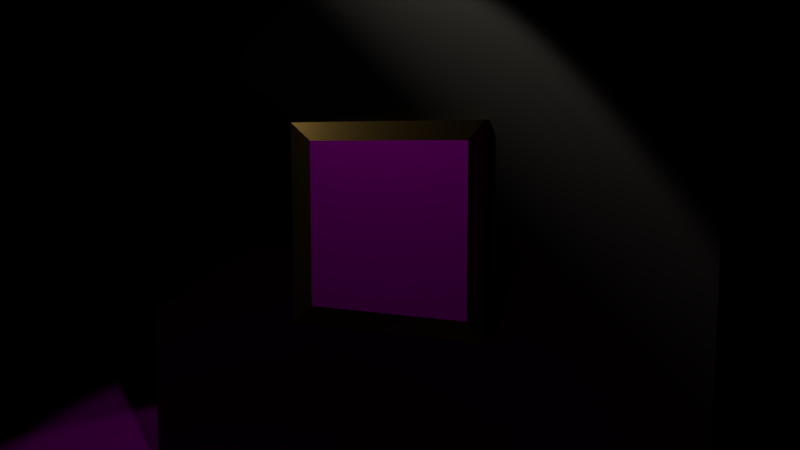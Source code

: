 # Source: canvas_texture.blend  (saved by Blender 4.2.67; exported with 4.5.12 LTS)
import bpy
from mathutils import Matrix  # noqa: F401  (used for matrix-valued properties, if any)

bpy.ops.wm.read_factory_settings(use_empty=True)
scene = bpy.context.scene
scene.name = 'Scene'

# ---- collections
col_collection_1 = bpy.data.collections.new('Collection 1'); scene.collection.children.link(col_collection_1)
col_room = bpy.data.collections.new('room'); scene.collection.children.link(col_room)

# ---- images (referenced by path relative to the original .blend; pixels are not part of the script)
import os
ASSET_DIR = os.environ.get("B2B_ASSET_DIR", "")  # directory of the original .blend (textures are referenced by path, not embedded)
HERE = os.path.dirname(os.path.abspath(__file__))  # packed textures are extracted next to this script under _unpacked/

def load_image(name, relpath, width, height, colorspace="sRGB"):
    """Load a texture the original file referenced (path relative to the .blend, or extracted next to this script)."""
    p = next((c for c in (os.path.join(HERE, relpath), os.path.join(ASSET_DIR, relpath)) if relpath and os.path.exists(c)), "")
    if p:
        img = bpy.data.images.load(p, check_existing=True)
        img.name = name
    else:  # same state as the original file: an image datablock whose file is absent (Cycles renders it pink)
        img = bpy.data.images.new(name, width, height)
        img.source = "FILE"
        img.filepath = "//" + (relpath or name)
    img.colorspace_settings.name = colorspace
    return img
img_ao_png = load_image('ao.png', 'ao.png', 1024, 1024, 'Non-Color')
img_cornice_png = load_image('cornice.png', 'cornice.png', 1024, 1024, 'Non-Color')
img_uv_grid_jpg = load_image('uv_grid.jpg', 'uv_grid.jpg', 1024, 1024, 'sRGB')
img_noise_png = load_image('noise.png', 'noise.png', 1024, 1024, 'Non-Color')
img_floor_basecolor_3_jpg = load_image('floor_basecolor_3.jpg', 'floor_basecolor_3.jpg', 1024, 1024, 'sRGB')
img_floor_normal_png = load_image('floor_normal.png', 'floor_normal.png', 1024, 1024, 'Non-Color')
img_environment_hdr = load_image('environment.hdr', 'environment.hdr', 1024, 1024, 'Linear Rec.709')

# ---- materials (node trees are filled in below, after node groups)
mat_frame_1 = bpy.data.materials.new('frame_1')
mat_frame_1.use_transparent_shadow = False
mat_canvas = bpy.data.materials.new('canvas')
mat_canvas.use_transparent_shadow = False
mat_walls = bpy.data.materials.new('walls')
mat_walls.use_transparent_shadow = False
mat_frame_3 = bpy.data.materials.new('frame_3')
mat_frame_3.use_transparent_shadow = False
mat_frame_2 = bpy.data.materials.new('frame_2')
mat_frame_2.use_transparent_shadow = False
mat_floor = bpy.data.materials.new('floor')
mat_floor.use_transparent_shadow = False

# ---- material node trees
mat_frame_1.use_nodes = True; mat_frame_1.node_tree.nodes.clear()
_N = mat_frame_1.node_tree.nodes; _L = mat_frame_1.node_tree.links
n0 = _N.new('ShaderNodeUVMap'); n0.name = 'UV Map'; n0.location = (-1284, -265)
n0.uv_map = 'UVMap'
n1 = _N.new('ShaderNodeNormalMap'); n1.name = 'Normal Map'; n1.location = (-405, -151)
n2 = _N.new('ShaderNodeMix'); n2.name = 'Mix'; n2.location = (-162, 445)
n2.data_type = 'RGBA'
n2.inputs[6].default_value = (0.005825, 0.002079, 0.000322, 1.0)
n2.inputs[7].default_value = (0.7041, 0.4339, 0.1138, 1.0)
n3 = _N.new('ShaderNodeMix'); n3.name = 'Mix.001'; n3.location = (-167, 220)
n3.data_type = 'RGBA'
n3.inputs[6].default_value = (0.0, 0.0, 0.0, 1.0)
n3.inputs[7].default_value = (1.0, 1.0, 1.0, 1.0)
n4 = _N.new('ShaderNodeSeparateColor'); n4.name = 'Separate RGB'; n4.location = (-419, 231)
n5 = _N.new('ShaderNodeMix'); n5.name = 'Mix.002'; n5.location = (-183, 26)
n5.data_type = 'RGBA'
n5.inputs[6].default_value = (0.7728, 0.7728, 0.7728, 1.0)
n5.inputs[7].default_value = (0.3801, 0.3801, 0.3801, 1.0)
n6 = _N.new('ShaderNodeUVMap'); n6.name = 'UV Map.001'; n6.location = (-776, 488)
n6.uv_map = 'ao'
n7 = _N.new('ShaderNodeEmission'); n7.name = 'Emission'; n7.location = (95, 706)
n7.inputs[0].default_value = (0.0, 0.0, 0.0, 1.0)
n8 = _N.new('ShaderNodeTexImage'); n8.name = 'Image Texture.001'; n8.location = (-476, 575)
n8.image = img_ao_png
n9 = _N.new('ShaderNodeOutputMaterial'); n9.name = 'Material Output'; n9.location = (794, 323)
n10 = _N.new('ShaderNodeBsdfPrincipled'); n10.name = 'Principled BSDF'; n10.location = (44, 300)
n10.distribution = 'GGX'
n10.subsurface_method = 'RANDOM_WALK_SKIN'
n10.inputs[3].default_value = 1.45
n10.inputs[27].default_value = (0.0, 0.0, 0.0, 1.0)
n10.inputs[28].default_value = 1.0
n11 = _N.new('ShaderNodeMixShader'); n11.name = 'Mix Shader'; n11.location = (419, 588)
n12 = _N.new('ShaderNodeTexImage'); n12.name = 'Image Texture'; n12.location = (-946, -136)
n12.image = img_cornice_png
_L.new(n12.outputs[0], n1.inputs[1])
_L.new(n0.outputs[0], n12.inputs[0])
_L.new(n12.outputs[0], n4.inputs[0])
_L.new(n2.outputs[2], n10.inputs[0])
_L.new(n1.outputs[0], n10.inputs[5])
_L.new(n4.outputs[2], n2.inputs[0])
_L.new(n4.outputs[2], n3.inputs[0])
_L.new(n3.outputs[2], n10.inputs[1])
_L.new(n4.outputs[2], n5.inputs[0])
_L.new(n5.outputs[2], n10.inputs[2])
_L.new(n7.outputs[0], n11.inputs[1])
_L.new(n8.outputs[0], n11.inputs[0])
_L.new(n6.outputs[0], n8.inputs[0])
_L.new(n10.outputs[0], n11.inputs[2])
_L.new(n11.outputs[0], n9.inputs[0])
n9.is_active_output = True
mat_canvas.use_nodes = True; mat_canvas.node_tree.nodes.clear()
_N = mat_canvas.node_tree.nodes; _L = mat_canvas.node_tree.links
n0 = _N.new('ShaderNodeFresnel'); n0.name = 'Fresnel'; n0.location = (-342, 133)
n0.inputs[0].default_value = 1.45
n1 = _N.new('ShaderNodeEmission'); n1.name = 'Emission'; n1.location = (162, 851)
n1.inputs[0].default_value = (0.0, 0.0, 0.0, 1.0)
n2 = _N.new('ShaderNodeOutputMaterial'); n2.name = 'Material Output'; n2.location = (793, 572)
n3 = _N.new('ShaderNodeMixShader'); n3.name = 'Mix Shader'; n3.location = (486, 733)
n4 = _N.new('ShaderNodeBsdfPrincipled'); n4.name = 'Principled BSDF'; n4.location = (47, 476)
n4.distribution = 'GGX'
n4.subsurface_method = 'RANDOM_WALK_SKIN'
n4.inputs[2].default_value = 0.3818
n4.inputs[3].default_value = 1.45
n4.inputs[27].default_value = (0.0, 0.0, 0.0, 1.0)
n4.inputs[28].default_value = 1.0
n5 = _N.new('ShaderNodeUVMap'); n5.name = 'UV Map.001'; n5.location = (-709, 633)
n5.uv_map = 'ao'
n6 = _N.new('ShaderNodeUVMap'); n6.name = 'UV Map.002'; n6.location = (-716, 331)
n6.uv_map = 'UVMap'
n7 = _N.new('ShaderNodeTexImage'); n7.name = 'Image Texture'; n7.location = (-406, 449)
n7.image = img_uv_grid_jpg
n8 = _N.new('ShaderNodeTexImage'); n8.name = 'Image Texture.001'; n8.location = (-409, 721)
n8.image = img_ao_png
_L.new(n7.outputs[0], n4.inputs[0])
_L.new(n0.outputs[0], n4.inputs[13])
_L.new(n1.outputs[0], n3.inputs[1])
_L.new(n8.outputs[0], n3.inputs[0])
_L.new(n5.outputs[0], n8.inputs[0])
_L.new(n4.outputs[0], n3.inputs[2])
_L.new(n3.outputs[0], n2.inputs[0])
_L.new(n6.outputs[0], n7.inputs[0])
n2.is_active_output = True
mat_walls.use_nodes = True; mat_walls.node_tree.nodes.clear()
_N = mat_walls.node_tree.nodes; _L = mat_walls.node_tree.links
n0 = _N.new('ShaderNodeBsdfPrincipled'); n0.name = 'Principled BSDF'; n0.location = (117, 300)
n0.distribution = 'GGX'
n0.subsurface_method = 'RANDOM_WALK_SKIN'
n0.inputs[0].default_value = (0.6429, 0.5851, 0.4804, 1.0)
n0.inputs[2].default_value = 0.6864
n0.inputs[3].default_value = 1.45
n0.inputs[27].default_value = (0.0, 0.0, 0.0, 1.0)
n0.inputs[28].default_value = 1.0
n1 = _N.new('ShaderNodeTexImage'); n1.name = 'Image Texture'; n1.location = (-448, -68)
n1.image = img_noise_png
n2 = _N.new('ShaderNodeNormalMap'); n2.name = 'Normal Map'; n2.location = (-113, -138)
n3 = _N.new('ShaderNodeUVMap'); n3.name = 'UV Map'; n3.location = (-927, -214)
n4 = _N.new('ShaderNodeMapping'); n4.name = 'Mapping'; n4.location = (-668, -104)
n4.inputs[3].default_value = (20.0, 20.0, 20.0)
n5 = _N.new('ShaderNodeOutputMaterial'); n5.name = 'Material Output'; n5.location = (783, 387)
n6 = _N.new('ShaderNodeUVMap'); n6.name = 'UV Map.001'; n6.location = (-732, 335)
n6.uv_map = 'ao'
n7 = _N.new('ShaderNodeTexImage'); n7.name = 'Image Texture.001'; n7.location = (-431, 423)
n7.image = img_ao_png
n8 = _N.new('ShaderNodeEmission'); n8.name = 'Emission'; n8.location = (139, 553)
n8.inputs[0].default_value = (0.0, 0.0, 0.0, 1.0)
n9 = _N.new('ShaderNodeMixShader'); n9.name = 'Mix Shader'; n9.location = (463, 435)
_L.new(n9.outputs[0], n5.inputs[0])
_L.new(n2.outputs[0], n0.inputs[5])
_L.new(n1.outputs[0], n2.inputs[1])
_L.new(n4.outputs[0], n1.inputs[0])
_L.new(n3.outputs[0], n4.inputs[0])
_L.new(n8.outputs[0], n9.inputs[1])
_L.new(n7.outputs[0], n9.inputs[0])
_L.new(n6.outputs[0], n7.inputs[0])
_L.new(n0.outputs[0], n9.inputs[2])
n5.is_active_output = True
mat_frame_3.use_nodes = True; mat_frame_3.node_tree.nodes.clear()
_N = mat_frame_3.node_tree.nodes; _L = mat_frame_3.node_tree.links
n0 = _N.new('ShaderNodeUVMap'); n0.name = 'UV Map'; n0.location = (-1284, -265)
n0.uv_map = 'UVMap'
n1 = _N.new('ShaderNodeTexImage'); n1.name = 'Image Texture'; n1.location = (-946, -136)
n1.image = img_cornice_png
n2 = _N.new('ShaderNodeNormalMap'); n2.name = 'Normal Map'; n2.location = (-405, -151)
n3 = _N.new('ShaderNodeMix'); n3.name = 'Mix'; n3.location = (-162, 445)
n3.data_type = 'RGBA'
n3.inputs[6].default_value = (0.1583, 0.002596, 0.0, 1.0)
n3.inputs[7].default_value = (0.08582, 0.04558, 0.009452, 1.0)
n4 = _N.new('ShaderNodeSeparateColor'); n4.name = 'Separate RGB'; n4.location = (-419, 231)
n5 = _N.new('ShaderNodeMix'); n5.name = 'Mix.002'; n5.location = (-183, 26)
n5.data_type = 'RGBA'
n5.inputs[6].default_value = (0.7728, 0.7728, 0.7728, 1.0)
n5.inputs[7].default_value = (0.3044, 0.3044, 0.3044, 1.0)
n6 = _N.new('ShaderNodeUVMap'); n6.name = 'UV Map.001'; n6.location = (-789, 504)
n6.uv_map = 'ao'
n7 = _N.new('ShaderNodeEmission'); n7.name = 'Emission'; n7.location = (82, 722)
n7.inputs[0].default_value = (0.0, 0.0, 0.0, 1.0)
n8 = _N.new('ShaderNodeTexImage'); n8.name = 'Image Texture.001'; n8.location = (-489, 592)
n8.image = img_ao_png
n9 = _N.new('ShaderNodeMix'); n9.name = 'Mix.001'; n9.location = (-167, 220)
n9.data_type = 'RGBA'
n9.inputs[6].default_value = (0.0, 0.0, 0.0, 1.0)
n9.inputs[7].default_value = (0.3396, 0.3396, 0.3396, 1.0)
n10 = _N.new('ShaderNodeBsdfPrincipled'); n10.name = 'Principled BSDF'; n10.location = (44, 300)
n10.distribution = 'GGX'
n10.subsurface_method = 'RANDOM_WALK_SKIN'
n10.inputs[3].default_value = 1.45
n10.inputs[27].default_value = (0.0, 0.0, 0.0, 1.0)
n10.inputs[28].default_value = 1.0
n11 = _N.new('ShaderNodeOutputMaterial'); n11.name = 'Material Output'; n11.location = (703, 456)
n12 = _N.new('ShaderNodeMixShader'); n12.name = 'Mix Shader'; n12.location = (406, 604)
_L.new(n1.outputs[0], n2.inputs[1])
_L.new(n0.outputs[0], n1.inputs[0])
_L.new(n1.outputs[0], n4.inputs[0])
_L.new(n3.outputs[2], n10.inputs[0])
_L.new(n2.outputs[0], n10.inputs[5])
_L.new(n4.outputs[2], n3.inputs[0])
_L.new(n4.outputs[2], n9.inputs[0])
_L.new(n9.outputs[2], n10.inputs[1])
_L.new(n4.outputs[2], n5.inputs[0])
_L.new(n5.outputs[2], n10.inputs[2])
_L.new(n7.outputs[0], n12.inputs[1])
_L.new(n8.outputs[0], n12.inputs[0])
_L.new(n6.outputs[0], n8.inputs[0])
_L.new(n10.outputs[0], n12.inputs[2])
_L.new(n12.outputs[0], n11.inputs[0])
n11.is_active_output = True
mat_frame_2.use_nodes = True; mat_frame_2.node_tree.nodes.clear()
_N = mat_frame_2.node_tree.nodes; _L = mat_frame_2.node_tree.links
n0 = _N.new('ShaderNodeUVMap'); n0.name = 'UV Map'; n0.location = (-1284, -265)
n0.uv_map = 'UVMap'
n1 = _N.new('ShaderNodeTexImage'); n1.name = 'Image Texture'; n1.location = (-946, -136)
n1.image = img_cornice_png
n2 = _N.new('ShaderNodeNormalMap'); n2.name = 'Normal Map'; n2.location = (-405, -151)
n3 = _N.new('ShaderNodeMix'); n3.name = 'Mix'; n3.location = (-162, 445)
n3.data_type = 'RGBA'
n3.inputs[6].default_value = (0.03192, 0.05967, 0.01854, 1.0)
n3.inputs[7].default_value = (0.7024, 0.7041, 0.3724, 1.0)
n4 = _N.new('ShaderNodeMix'); n4.name = 'Mix.001'; n4.location = (-167, 220)
n4.data_type = 'RGBA'
n4.inputs[6].default_value = (0.0, 0.0, 0.0, 1.0)
n4.inputs[7].default_value = (1.0, 1.0, 1.0, 1.0)
n5 = _N.new('ShaderNodeSeparateColor'); n5.name = 'Separate RGB'; n5.location = (-419, 231)
n6 = _N.new('ShaderNodeMix'); n6.name = 'Mix.002'; n6.location = (-183, 26)
n6.data_type = 'RGBA'
n6.inputs[6].default_value = (0.7728, 0.7728, 0.7728, 1.0)
n6.inputs[7].default_value = (0.4005, 0.4005, 0.4005, 1.0)
n7 = _N.new('ShaderNodeUVMap'); n7.name = 'UV Map.001'; n7.location = (-757, 467)
n7.uv_map = 'ao'
n8 = _N.new('ShaderNodeTexImage'); n8.name = 'Image Texture.001'; n8.location = (-456, 554)
n8.image = img_ao_png
n9 = _N.new('ShaderNodeEmission'); n9.name = 'Emission'; n9.location = (-62, 691)
n9.inputs[0].default_value = (0.0, 0.0, 0.0, 1.0)
n10 = _N.new('ShaderNodeBsdfPrincipled'); n10.name = 'Principled BSDF'; n10.location = (44, 300)
n10.distribution = 'GGX'
n10.subsurface_method = 'RANDOM_WALK_SKIN'
n10.inputs[3].default_value = 1.45
n10.inputs[27].default_value = (0.0, 0.0, 0.0, 1.0)
n10.inputs[28].default_value = 1.0
n11 = _N.new('ShaderNodeOutputMaterial'); n11.name = 'Material Output'; n11.location = (663, 398)
n12 = _N.new('ShaderNodeMixShader'); n12.name = 'Mix Shader'; n12.location = (373, 555)
_L.new(n1.outputs[0], n2.inputs[1])
_L.new(n0.outputs[0], n1.inputs[0])
_L.new(n1.outputs[0], n5.inputs[0])
_L.new(n3.outputs[2], n10.inputs[0])
_L.new(n2.outputs[0], n10.inputs[5])
_L.new(n5.outputs[2], n3.inputs[0])
_L.new(n5.outputs[2], n4.inputs[0])
_L.new(n4.outputs[2], n10.inputs[1])
_L.new(n5.outputs[2], n6.inputs[0])
_L.new(n6.outputs[2], n10.inputs[2])
_L.new(n9.outputs[0], n12.inputs[1])
_L.new(n8.outputs[0], n12.inputs[0])
_L.new(n7.outputs[0], n8.inputs[0])
_L.new(n10.outputs[0], n12.inputs[2])
_L.new(n12.outputs[0], n11.inputs[0])
n11.is_active_output = True
mat_floor.use_nodes = True; mat_floor.node_tree.nodes.clear()
_N = mat_floor.node_tree.nodes; _L = mat_floor.node_tree.links
n0 = _N.new('ShaderNodeBsdfPrincipled'); n0.name = 'Principled BSDF'; n0.location = (10, 300)
n0.distribution = 'GGX'
n0.subsurface_method = 'RANDOM_WALK_SKIN'
n0.inputs[2].default_value = 0.0
n0.inputs[3].default_value = 1.45
n0.inputs[27].default_value = (0.0, 0.0, 0.0, 1.0)
n0.inputs[28].default_value = 1.0
n1 = _N.new('NodeReroute'); n1.name = 'Reroute'; n1.location = (-846, -70)
n1.width = 16
n1.socket_idname = 'NodeSocketVector'
n2 = _N.new('ShaderNodeUVMap'); n2.name = 'UV Map'; n2.location = (-1395, -29)
n3 = _N.new('ShaderNodeMapping'); n3.name = 'Mapping'; n3.location = (-1127, 79)
n3.inputs[3].default_value = (5.0, 5.0, 5.0)
n4 = _N.new('ShaderNodeOutputMaterial'); n4.name = 'Material Output'; n4.location = (695, 312)
n5 = _N.new('ShaderNodeFresnel'); n5.name = 'Fresnel'; n5.location = (-388, 50)
n5.inputs[0].default_value = 1.45
n6 = _N.new('ShaderNodeNormalMap'); n6.name = 'Normal Map'; n6.location = (-256, -269)
n7 = _N.new('ShaderNodeUVMap'); n7.name = 'UV Map.001'; n7.location = (-1066, 566)
n7.uv_map = 'ao'
n8 = _N.new('ShaderNodeEmission'); n8.name = 'Emission'; n8.location = (-195, 784)
n8.inputs[0].default_value = (0.0, 0.0, 0.0, 1.0)
n9 = _N.new('ShaderNodeMixShader'); n9.name = 'Mix Shader'; n9.location = (370, 452)
n10 = _N.new('ShaderNodeTexImage'); n10.name = 'Image Texture.002'; n10.location = (-777, 681)
n10.image = img_ao_png
n11 = _N.new('ShaderNodeTexImage'); n11.name = 'Image Texture'; n11.location = (-563, 401)
n11.image = img_floor_basecolor_3_jpg
n12 = _N.new('ShaderNodeTexImage'); n12.name = 'Image Texture.001'; n12.location = (-622, -282)
n12.image = img_floor_normal_png
_L.new(n11.outputs[0], n0.inputs[0])
_L.new(n6.outputs[0], n0.inputs[5])
_L.new(n12.outputs[0], n6.inputs[1])
_L.new(n1.outputs[0], n11.inputs[0])
_L.new(n1.outputs[0], n12.inputs[0])
_L.new(n3.outputs[0], n1.inputs[0])
_L.new(n2.outputs[0], n3.inputs[0])
_L.new(n6.outputs[0], n5.inputs[1])
_L.new(n5.outputs[0], n0.inputs[13])
_L.new(n8.outputs[0], n9.inputs[1])
_L.new(n10.outputs[0], n9.inputs[0])
_L.new(n7.outputs[0], n10.inputs[0])
_L.new(n0.outputs[0], n9.inputs[2])
_L.new(n9.outputs[0], n4.inputs[0])
n4.is_active_output = True

# ---- world
world_world = bpy.data.worlds.new('World'); scene.world = world_world
world_world.use_nodes = True; world_world.node_tree.nodes.clear()
_N = world_world.node_tree.nodes; _L = world_world.node_tree.links
n0 = _N.new('ShaderNodeBackground'); n0.name = 'Background'; n0.location = (132, 300)
n1 = _N.new('ShaderNodeOutputWorld'); n1.name = 'World Output'; n1.location = (343, 299)
n2 = _N.new('ShaderNodeMix'); n2.name = 'Mix'; n2.location = (-90, 301)
n2.data_type = 'RGBA'
n2.inputs[7].default_value = (0.3083, 0.3083, 0.3083, 1.0)
n3 = _N.new('ShaderNodeLightPath'); n3.name = 'Light Path'; n3.location = (-312, 302)
n3.width = 143
n4 = _N.new('ShaderNodeTexEnvironment'); n4.name = 'Environment Texture'; n4.location = (-367, 136)
n4.width = 202
n4.image = img_environment_hdr
_L.new(n0.outputs[0], n1.inputs[0])
_L.new(n4.outputs[0], n2.inputs[6])
_L.new(n3.outputs[0], n2.inputs[0])
_L.new(n2.outputs[2], n0.inputs[0])
n1.is_active_output = True
world_world.color = (0.05088, 0.05088, 0.05088)
world_world.use_sun_shadow = False
world_world.sun_shadow_jitter_overblur = 0.0
world_world.cycles.sampling_method = 'MANUAL'

# ---- cameras
cam_camera = bpy.data.cameras.new('Camera')
cam_camera.lens = 34.65
cam_camera.lens_unit = 'FOV'

# ---- lights
light_lamp = bpy.data.lights.new('Lamp', 'SPOT')
light_lamp.transmission_factor = 0.0
light_lamp.cutoff_distance = 30.0
light_lamp.energy = 200.0
light_lamp.shadow_buffer_clip_start = 1.001
light_lamp.shadow_soft_size = 0.1
light_lamp.shadow_maximum_resolution = 0.006
light_lamp.use_absolute_resolution = True
light_lamp.spot_size = 1.309
light_lamp_001 = bpy.data.lights.new('Lamp.001', 'SPOT')
light_lamp_001.transmission_factor = 0.0
light_lamp_001.cutoff_distance = 30.0
light_lamp_001.energy = 200.0
light_lamp_001.shadow_buffer_clip_start = 1.001
light_lamp_001.shadow_soft_size = 0.1
light_lamp_001.shadow_maximum_resolution = 0.006
light_lamp_001.use_absolute_resolution = True
light_lamp_001.spot_size = 1.309

# ---- meshes
me_plane_001 = bpy.data.meshes.new('Plane.001')
me_plane_001.from_pydata([(-1.0, -1.0, 0.0), (1.0, -1.0, 0.0), (-1.0, 1.0, 0.0), (1.0, 1.0, 0.0), (-1.216, 1.216, 0.07257), (-1.216, -1.216, 0.07257), (1.216, -1.216, 0.07257), (1.216, 1.216, 0.07257), (-1.216, 1.216, -0.05998), (-1.216, -1.216, -0.05998), (1.216, -1.216, -0.05998), (1.216, 1.216, -0.05998), (-1.0, -1.0, -3.213e-17), (1.0, -1.0, 3.213e-17), (-1.0, 1.0, -3.213e-17), (1.0, 1.0, 3.213e-17)], [], [(3, 7, 4, 2), (0, 5, 6, 1), (1, 6, 7, 3), (2, 4, 5, 0), (7, 11, 8, 4), (5, 9, 10, 6), (6, 10, 11, 7), (4, 8, 9, 5), (12, 13, 15, 14)])
me_plane_001.polygons.foreach_set('material_index', [0, 0, 0, 0, 0, 0, 0, 0, 1])
_uv = me_plane_001.uv_layers.new(name='UVMap')
_uv.uv.foreach_set('vector', [1.881, 0.3149, 2.179, 0.0007632, -1.173, 0.0007633, -0.8757, 0.3149, 1.881, 0.3149, 2.179, 0.0007632, -1.173, 0.0007635, -0.8757, 0.3149, 1.881, 0.3149, 2.179, 0.0007632, -1.173, 0.0007635, -0.8757, 0.3149, 1.881, 0.3149, 2.179, 0.0007632, -1.173, 0.0007633, -0.8757, 0.3149, -1.159, 0.7016, -1.159, 0.8016, 2.19, 0.8016, 2.19, 0.7016, -1.159, 0.7016, -1.159, 0.8016, 2.19, 0.8016, 2.19, 0.7016, -1.159, 0.7016, -1.159, 0.8016, 2.19, 0.8016, 2.19, 0.7016, -1.159, 0.7016, -1.159, 0.8016, 2.19, 0.8016, 2.19, 0.7016, 0.9999, 0.9999, 0.0001001, 0.9999, 9.998e-05, 0.0001001, 0.9999, 9.998e-05])
_uv.active_render = True
_uv = me_plane_001.uv_layers.new(name='ao')
_uv.uv.foreach_set('vector', [0.9392, 0.5857, 0.9434, 0.5897, 0.9434, 0.545, 0.9392, 0.5489, 0.9149, 0.5765, 0.9107, 0.5725, 0.9107, 0.6173, 0.9149, 0.6133, 0.9745, 0.547, 0.9704, 0.543, 0.9704, 0.5877, 0.9745, 0.5838, 0.9935, 0.5838, 0.9976, 0.5877, 0.9976, 0.543, 0.9935, 0.547, 0.9649, 0.6392, 0.9631, 0.6392, 0.9631, 0.6996, 0.9649, 0.6996, 0.9791, 0.7311, 0.9809, 0.7311, 0.9809, 0.6707, 0.9791, 0.6707, 0.9583, 0.6977, 0.9601, 0.6977, 0.9601, 0.6372, 0.9583, 0.6372, 0.912, 0.6608, 0.9102, 0.6608, 0.9102, 0.7213, 0.912, 0.7213, 0.9303, 0.2666, 0.8935, 0.2666, 0.8935, 0.2298, 0.9303, 0.2298])
me_plane_001.materials.append(mat_frame_1)
me_plane_001.materials.append(mat_canvas)
me_plane_001.use_remesh_fix_poles = True
me_plane_001.use_remesh_preserve_attributes = False
me_plane_001.use_mirror_vertex_groups = False
me_plane_001.update()
me_plane_002 = bpy.data.meshes.new('Plane.002')
me_plane_002.from_pydata([(-3.561, -3.561, 0.0), (3.561, -3.561, 0.0), (-3.561, 3.561, 0.0), (3.561, 3.561, 0.0), (-3.561, -3.561, -0.6696), (3.561, -3.561, -0.6696), (-3.561, 3.561, -0.6696), (3.561, 3.561, -0.6696)], [], [(0, 1, 3, 2), (4, 6, 7, 5), (3, 7, 6, 2), (1, 5, 7, 3), (2, 6, 4, 0)])
_uv = me_plane_002.uv_layers.new(name='UVMap')
_uv.uv.foreach_set('vector', [0.9547, 0.0001394, 0.4776, 0.0001393, 0.4776, 0.4773, 0.9547, 0.4773, 0.4773, 0.0001394, 0.0001394, 0.0001393, 0.0001393, 0.4773, 0.4773, 0.4773, 0.4773, 0.5676, 0.4773, 0.5227, 0.0001393, 0.5227, 0.0001393, 0.5676, 0.9999, 0.0001393, 0.955, 0.0001393, 0.955, 0.4773, 0.9999, 0.4773, 0.0001393, 0.4776, 0.0001393, 0.5224, 0.4773, 0.5224, 0.4773, 0.4776])
_uv.active_render = True
_uv = me_plane_002.uv_layers.new(name='ao')
_uv.uv.foreach_set('vector', [0.5785, 0.8675, 0.5785, 0.9985, 0.4475, 0.9985, 0.4475, 0.8675, 0.7125, 0.8675, 0.7125, 0.9985, 0.5815, 0.9985, 0.5815, 0.8675, 0.9848, 0.1325, 0.9725, 0.1325, 0.9725, 0.001472, 0.9848, 0.001472, 0.9363, 0.1865, 0.9486, 0.1865, 0.9486, 0.3175, 0.9363, 0.3175, 0.9572, 0.001478, 0.9696, 0.001478, 0.9696, 0.1325, 0.9572, 0.1325])
me_plane_002.materials.append(mat_walls)
me_plane_002.use_remesh_fix_poles = True
me_plane_002.use_remesh_preserve_attributes = False
me_plane_002.update()
me_plane_004 = bpy.data.meshes.new('Plane.004')
me_plane_004.from_pydata([(-0.6907, -0.6907, 0.0), (0.6907, -0.6907, 0.0), (-0.6907, 0.6907, 0.0), (0.6907, 0.6907, 0.0), (-0.8399, 0.8399, 0.05012), (-0.8399, -0.8399, 0.05012), (0.8399, -0.8399, 0.05012), (0.8399, 0.8399, 0.05012), (-0.8399, 0.8399, -0.04143), (-0.8399, -0.8399, -0.04143), (0.8399, -0.8399, -0.04143), (0.8399, 0.8399, -0.04143), (-0.6907, -0.6907, -2.219e-17), (0.6907, -0.6907, 2.219e-17), (-0.6907, 0.6907, -2.219e-17), (0.6907, 0.6907, 2.219e-17)], [], [(3, 7, 4, 2), (0, 5, 6, 1), (1, 6, 7, 3), (2, 4, 5, 0), (7, 11, 8, 4), (5, 9, 10, 6), (6, 10, 11, 7), (4, 8, 9, 5), (12, 13, 15, 14)])
me_plane_004.polygons.foreach_set('material_index', [0, 0, 0, 0, 0, 0, 0, 0, 1])
_uv = me_plane_004.uv_layers.new(name='UVMap')
_uv.uv.foreach_set('vector', [3.06, 0.8043, 3.613, 0.2215, -2.607, 0.2215, -2.055, 0.8043, 3.06, 0.8043, 3.613, 0.2215, -2.607, 0.2215, -2.055, 0.8043, 3.06, 0.8043, 3.613, 0.2215, -2.607, 0.2215, -2.055, 0.8043, 3.06, 0.8043, 3.613, 0.2215, -2.607, 0.2215, -2.055, 0.8043, -1.159, 0.7016, -1.159, 0.8016, 2.19, 0.8016, 2.19, 0.7016, -1.159, 0.7016, -1.159, 0.8016, 2.19, 0.8016, 2.19, 0.7016, -1.159, 0.7016, -1.159, 0.8016, 2.19, 0.8016, 2.19, 0.7016, -1.159, 0.7016, -1.159, 0.8016, 2.19, 0.8016, 2.19, 0.7016, 0.9999, 0.9999, 0.0001001, 0.9999, 9.998e-05, 0.0001001, 0.9999, 9.998e-05])
_uv.active_render = True
_uv = me_plane_004.uv_layers.new(name='ao')
_uv.uv.foreach_set('vector', [0.9951, 0.7581, 0.998, 0.7609, 0.998, 0.73, 0.9951, 0.7327, 0.9977, 0.5103, 0.9948, 0.5076, 0.9948, 0.5385, 0.9977, 0.5357, 0.9298, 0.3389, 0.9327, 0.3417, 0.9327, 0.3108, 0.9298, 0.3135, 0.9911, 0.7367, 0.9883, 0.7339, 0.9883, 0.7648, 0.9911, 0.7621, 0.9388, 0.7533, 0.9376, 0.7533, 0.9376, 0.7951, 0.9388, 0.7951, 0.9472, 0.7573, 0.946, 0.7573, 0.946, 0.799, 0.9472, 0.799, 0.9081, 0.4798, 0.9068, 0.4798, 0.9068, 0.5215, 0.9081, 0.5215, 0.943, 0.7573, 0.9418, 0.7573, 0.9418, 0.799, 0.943, 0.799, 0.988, 0.3713, 0.9625, 0.3713, 0.9625, 0.3459, 0.988, 0.3459])
me_plane_004.materials.append(mat_frame_3)
me_plane_004.materials.append(mat_canvas)
me_plane_004.use_remesh_fix_poles = True
me_plane_004.use_remesh_preserve_attributes = False
me_plane_004.use_mirror_vertex_groups = False
me_plane_004.update()
me_plane_005 = bpy.data.meshes.new('Plane.005')
me_plane_005.from_pydata([(-0.9046, -0.9046, 0.0), (0.9046, -0.9046, 0.0), (-0.9046, 0.9046, 0.0), (0.9046, 0.9046, 0.0), (-1.1, 1.1, 0.06565), (-1.1, -1.1, 0.06565), (1.1, -1.1, 0.06565), (1.1, 1.1, 0.06565), (-1.1, 1.1, -0.05426), (-1.1, -1.1, -0.05426), (1.1, -1.1, -0.05426), (1.1, 1.1, -0.05426), (-0.9046, -0.9046, -2.906e-17), (0.9046, -0.9046, 2.906e-17), (-0.9046, 0.9046, -2.906e-17), (0.9046, 0.9046, 2.906e-17)], [], [(3, 7, 4, 2), (0, 5, 6, 1), (1, 6, 7, 3), (2, 4, 5, 0), (7, 11, 8, 4), (5, 9, 10, 6), (6, 10, 11, 7), (4, 8, 9, 5), (12, 13, 15, 14)])
me_plane_005.polygons.foreach_set('material_index', [0, 0, 0, 0, 0, 0, 0, 0, 1])
_uv = me_plane_005.uv_layers.new(name='UVMap')
_uv.uv.foreach_set('vector', [1.782, 1.002, 2.059, 0.7102, -1.053, 0.7102, -0.7767, 1.002, 1.782, 1.002, 2.059, 0.7102, -1.053, 0.7102, -0.7767, 1.002, 1.782, 1.002, 2.059, 0.7102, -1.053, 0.7102, -0.7767, 1.002, 1.782, 1.002, 2.059, 0.7102, -1.053, 0.7102, -0.7767, 1.002, -1.159, 0.7016, -1.159, 0.8016, 2.19, 0.8016, 2.19, 0.7016, -1.159, 0.7016, -1.159, 0.8016, 2.19, 0.8016, 2.19, 0.7016, -1.159, 0.7016, -1.159, 0.8016, 2.19, 0.8016, 2.19, 0.7016, -1.159, 0.7016, -1.159, 0.8016, 2.19, 0.8016, 2.19, 0.7016, 0.9999, 0.9999, 0.0001001, 0.9999, 9.998e-05, 0.0001001, 0.9999, 9.998e-05])
_uv.active_render = True
_uv = me_plane_005.uv_layers.new(name='ao')
_uv.uv.foreach_set('vector', [0.9724, 0.6232, 0.9762, 0.6268, 0.9762, 0.5863, 0.9724, 0.5899, 0.9566, 0.6291, 0.9604, 0.6327, 0.9604, 0.5922, 0.9566, 0.5958, 0.9407, 0.5938, 0.9369, 0.5902, 0.9369, 0.6307, 0.9407, 0.6271, 0.9829, 0.5958, 0.9791, 0.5922, 0.9791, 0.6327, 0.9829, 0.6291, 0.915, 0.7726, 0.9166, 0.7726, 0.9166, 0.7179, 0.915, 0.7179, 0.9043, 0.7159, 0.9027, 0.7159, 0.9027, 0.7706, 0.9043, 0.7706, 0.8951, 0.7159, 0.8935, 0.7159, 0.8935, 0.7706, 0.8951, 0.7706, 0.8981, 0.7706, 0.8997, 0.7706, 0.8997, 0.7159, 0.8981, 0.7159, 0.9268, 0.3125, 0.9268, 0.3457, 0.8935, 0.3457, 0.8935, 0.3125])
me_plane_005.materials.append(mat_frame_2)
me_plane_005.materials.append(mat_canvas)
me_plane_005.use_remesh_fix_poles = True
me_plane_005.use_remesh_preserve_attributes = False
me_plane_005.use_mirror_vertex_groups = False
me_plane_005.update()
me_plane_006 = bpy.data.meshes.new('Plane.006')
me_plane_006.from_pydata([(-0.5458, -0.5458, 0.0), (0.5458, -0.5458, 0.0), (-0.5458, 0.5458, 0.0), (0.5458, 0.5458, 0.0), (-0.6637, 0.6637, 0.03961), (-0.6637, -0.6637, 0.03961), (0.6637, -0.6637, 0.03961), (0.6637, 0.6637, 0.03961), (-0.6637, 0.6637, -0.03274), (-0.6637, -0.6637, -0.03274), (0.6637, -0.6637, -0.03274), (0.6637, 0.6637, -0.03274), (-0.5458, -0.5458, -1.753e-17), (0.5458, -0.5458, 1.753e-17), (-0.5458, 0.5458, -1.753e-17), (0.5458, 0.5458, 1.753e-17)], [], [(3, 7, 4, 2), (0, 5, 6, 1), (1, 6, 7, 3), (2, 4, 5, 0), (7, 11, 8, 4), (5, 9, 10, 6), (6, 10, 11, 7), (4, 8, 9, 5), (12, 13, 15, 14)])
me_plane_006.polygons.foreach_set('material_index', [0, 0, 0, 0, 0, 0, 0, 0, 1])
_uv = me_plane_006.uv_layers.new(name='UVMap')
_uv.uv.foreach_set('vector', [1.881, 0.3149, 2.179, 0.0007632, -1.173, 0.0007633, -0.8757, 0.3149, 1.881, 0.3149, 2.179, 0.0007632, -1.173, 0.0007635, -0.8757, 0.3149, 1.881, 0.3149, 2.179, 0.0007632, -1.173, 0.0007635, -0.8757, 0.3149, 1.881, 0.3149, 2.179, 0.0007632, -1.173, 0.0007633, -0.8757, 0.3149, -1.159, 0.7016, -1.159, 0.8016, 2.19, 0.8016, 2.19, 0.7016, -1.159, 0.7016, -1.159, 0.8016, 2.19, 0.8016, 2.19, 0.7016, -1.159, 0.7016, -1.159, 0.8016, 2.19, 0.8016, 2.19, 0.7016, -1.159, 0.7016, -1.159, 0.8016, 2.19, 0.8016, 2.19, 0.7016, 0.9999, 0.9999, 0.0001001, 0.9999, 9.998e-05, 0.0001001, 0.9999, 9.998e-05])
_uv.active_render = True
_uv = me_plane_006.uv_layers.new(name='ao')
_uv.uv.foreach_set('vector', [0.9725, 0.7656, 0.9702, 0.7634, 0.9702, 0.7879, 0.9725, 0.7857, 0.9673, 0.7636, 0.965, 0.7615, 0.965, 0.7859, 0.9673, 0.7837, 0.9964, 0.7636, 0.9941, 0.7615, 0.9941, 0.7859, 0.9964, 0.7837, 0.9872, 0.5731, 0.9895, 0.5753, 0.9895, 0.5509, 0.9872, 0.553, 0.9078, 0.525, 0.9068, 0.525, 0.9068, 0.558, 0.9078, 0.558, 0.9965, 0.1723, 0.9974, 0.1723, 0.9974, 0.1393, 0.9965, 0.1393, 0.9015, 0.686, 0.9024, 0.686, 0.9024, 0.653, 0.9015, 0.653, 0.9512, 0.7671, 0.9502, 0.7671, 0.9502, 0.8001, 0.9512, 0.8001, 0.9826, 0.3955, 0.9625, 0.3955, 0.9625, 0.3754, 0.9826, 0.3754])
me_plane_006.materials.append(mat_frame_1)
me_plane_006.materials.append(mat_canvas)
me_plane_006.use_remesh_fix_poles = True
me_plane_006.use_remesh_preserve_attributes = False
me_plane_006.use_mirror_vertex_groups = False
me_plane_006.update()
me_plane_007 = bpy.data.meshes.new('Plane.007')
me_plane_007.from_pydata([(-12.04, -12.04, -5.765), (12.04, -12.04, -5.765), (-12.04, 12.04, -5.765), (12.04, 12.04, -5.765)], [], [(0, 1, 3, 2)])
_uv = me_plane_007.uv_layers.new(name='UVMap')
_uv.uv.foreach_set('vector', [0.0, 0.0, 1.0, 0.0, 1.0, 1.0, 0.0, 1.0])
_uv.active_render = True
_uv = me_plane_007.uv_layers.new(name='ao')
_uv.uv.foreach_set('vector', [0.4445, 0.4483, 0.4445, 0.8913, 0.001472, 0.8913, 0.001472, 0.4483])
me_plane_007.materials.append(mat_floor)
me_plane_007.use_remesh_fix_poles = True
me_plane_007.use_remesh_preserve_attributes = False
me_plane_007.update()
me_plane_008 = bpy.data.meshes.new('Plane.008')
me_plane_008.from_pydata([(-1.0, 4.371e-08, -1.0), (1.0, 4.371e-08, -1.0), (-1.0, -4.371e-08, 1.0), (1.0, -4.371e-08, 1.0), (-1.216, -0.07257, 1.216), (-1.216, -0.07257, -1.216), (1.216, -0.07257, -1.216), (1.216, -0.07257, 1.216), (-1.216, 0.05998, 1.216), (-1.216, 0.05998, -1.216), (1.216, 0.05998, -1.216), (1.216, 0.05998, 1.216), (-1.0, 4.371e-08, -1.0), (1.0, 4.371e-08, -1.0), (-1.0, -4.371e-08, 1.0), (1.0, -4.371e-08, 1.0)], [], [(3, 7, 4, 2), (0, 5, 6, 1), (1, 6, 7, 3), (2, 4, 5, 0), (7, 11, 8, 4), (5, 9, 10, 6), (6, 10, 11, 7), (4, 8, 9, 5), (12, 13, 15, 14)])
me_plane_008.polygons.foreach_set('material_index', [0, 0, 0, 0, 0, 0, 0, 0, 1])
_uv = me_plane_008.uv_layers.new(name='UVMap')
_uv.uv.foreach_set('vector', [1.881, 0.3149, 2.179, 0.0007632, -1.173, 0.0007633, -0.8757, 0.3149, 1.881, 0.3149, 2.179, 0.0007632, -1.173, 0.0007635, -0.8757, 0.3149, 1.881, 0.3149, 2.179, 0.0007632, -1.173, 0.0007635, -0.8757, 0.3149, 1.881, 0.3149, 2.179, 0.0007632, -1.173, 0.0007633, -0.8757, 0.3149, -1.159, 0.7016, -1.159, 0.8016, 2.19, 0.8016, 2.19, 0.7016, -1.159, 0.7016, -1.159, 0.8016, 2.19, 0.8016, 2.19, 0.7016, -1.159, 0.7016, -1.159, 0.8016, 2.19, 0.8016, 2.19, 0.7016, -1.159, 0.7016, -1.159, 0.8016, 2.19, 0.8016, 2.19, 0.7016, 0.9999, 0.9999, 0.0001001, 0.9999, 9.998e-05, 0.0001001, 0.9999, 9.998e-05])
_uv.active_render = True
_uv = me_plane_008.uv_layers.new(name='ao')
_uv.uv.foreach_set('vector', [0.9914, 0.5863, 0.9872, 0.5824, 0.9872, 0.6271, 0.9914, 0.6231, 0.9734, 0.5405, 0.9776, 0.5444, 0.9776, 0.4997, 0.9734, 0.5037, 0.9847, 0.5056, 0.9805, 0.5017, 0.9805, 0.5464, 0.9847, 0.5424, 0.8977, 0.5273, 0.8935, 0.5233, 0.8935, 0.5681, 0.8977, 0.5641, 0.9697, 0.6982, 0.9679, 0.6982, 0.9679, 0.7587, 0.9697, 0.7587, 0.9364, 0.7331, 0.9382, 0.7331, 0.9382, 0.6726, 0.9364, 0.6726, 0.9875, 0.7292, 0.9893, 0.7292, 0.9893, 0.6687, 0.9875, 0.6687, 0.9073, 0.651, 0.9055, 0.651, 0.9055, 0.7115, 0.9073, 0.7115, 0.9884, 0.2646, 0.9516, 0.2646, 0.9516, 0.2278, 0.9884, 0.2278])
me_plane_008.materials.append(mat_frame_1)
me_plane_008.materials.append(mat_canvas)
me_plane_008.use_remesh_fix_poles = True
me_plane_008.use_remesh_preserve_attributes = False
me_plane_008.use_mirror_vertex_groups = False
me_plane_008.update()
me_plane_009 = bpy.data.meshes.new('Plane.009')
me_plane_009.from_pydata([(-0.8107, 3.544e-08, -0.8107), (0.8107, 3.544e-08, -0.8107), (-0.8107, -3.544e-08, 0.8107), (0.8107, -3.544e-08, 0.8107), (-0.9858, -0.05883, 0.9858), (-0.9858, -0.05883, -0.9858), (0.9858, -0.05883, -0.9858), (0.9858, -0.05883, 0.9858), (-0.9858, 0.04862, 0.9858), (-0.9858, 0.04862, -0.9858), (0.9858, 0.04862, -0.9858), (0.9858, 0.04862, 0.9858), (-0.8107, 3.544e-08, -0.8107), (0.8107, 3.544e-08, -0.8107), (-0.8107, -3.544e-08, 0.8107), (0.8107, -3.544e-08, 0.8107)], [], [(3, 7, 4, 2), (0, 5, 6, 1), (1, 6, 7, 3), (2, 4, 5, 0), (7, 11, 8, 4), (5, 9, 10, 6), (6, 10, 11, 7), (4, 8, 9, 5), (12, 13, 15, 14)])
me_plane_009.polygons.foreach_set('material_index', [0, 0, 0, 0, 0, 0, 0, 0, 1])
_uv = me_plane_009.uv_layers.new(name='UVMap')
_uv.uv.foreach_set('vector', [3.06, 0.8043, 3.613, 0.2215, -2.607, 0.2215, -2.055, 0.8043, 3.06, 0.8043, 3.613, 0.2215, -2.607, 0.2215, -2.055, 0.8043, 3.06, 0.8043, 3.613, 0.2215, -2.607, 0.2215, -2.055, 0.8043, 3.06, 0.8043, 3.613, 0.2215, -2.607, 0.2215, -2.055, 0.8043, -1.159, 0.7016, -1.159, 0.8016, 2.19, 0.8016, 2.19, 0.7016, -1.159, 0.7016, -1.159, 0.8016, 2.19, 0.8016, 2.19, 0.7016, -1.159, 0.7016, -1.159, 0.8016, 2.19, 0.8016, 2.19, 0.7016, -1.159, 0.7016, -1.159, 0.8016, 2.19, 0.8016, 2.19, 0.7016, 0.9999, 0.9999, 0.0001001, 0.9999, 9.998e-05, 0.0001001, 0.9999, 9.998e-05])
_uv.active_render = True
_uv = me_plane_009.uv_layers.new(name='ao')
_uv.uv.foreach_set('vector', [0.9782, 0.6368, 0.9748, 0.6335, 0.9748, 0.6698, 0.9782, 0.6666, 0.9369, 0.6646, 0.9403, 0.6678, 0.9403, 0.6316, 0.9369, 0.6348, 0.9812, 0.6646, 0.9846, 0.6678, 0.9846, 0.6316, 0.9812, 0.6348, 0.9876, 0.6607, 0.991, 0.6639, 0.991, 0.6276, 0.9876, 0.6309, 0.9985, 0.6687, 0.9971, 0.6687, 0.9971, 0.7177, 0.9985, 0.7177, 0.9788, 0.7356, 0.9774, 0.7356, 0.9774, 0.7846, 0.9788, 0.7846, 0.9346, 0.7376, 0.9332, 0.7376, 0.9332, 0.7866, 0.9346, 0.7866, 0.9853, 0.7337, 0.9838, 0.7337, 0.9838, 0.7827, 0.9853, 0.7827, 0.9596, 0.3459, 0.9596, 0.3757, 0.9298, 0.3757, 0.9298, 0.3459])
me_plane_009.materials.append(mat_frame_3)
me_plane_009.materials.append(mat_canvas)
me_plane_009.use_remesh_fix_poles = True
me_plane_009.use_remesh_preserve_attributes = False
me_plane_009.use_mirror_vertex_groups = False
me_plane_009.update()
me_plane_010 = bpy.data.meshes.new('Plane.010')
me_plane_010.from_pydata([(-1.419, 6.203e-08, -1.419), (1.419, 6.203e-08, -1.419), (-1.419, -6.203e-08, 1.419), (1.419, -6.203e-08, 1.419), (-1.725, -0.103, 1.725), (-1.725, -0.103, -1.725), (1.725, -0.103, -1.725), (1.725, -0.103, 1.725), (-1.725, 0.08511, 1.725), (-1.725, 0.08511, -1.725), (1.725, 0.08511, -1.725), (1.725, 0.08511, 1.725), (-1.419, 6.203e-08, -1.419), (1.419, 6.203e-08, -1.419), (-1.419, -6.203e-08, 1.419), (1.419, -6.203e-08, 1.419)], [], [(3, 7, 4, 2), (0, 5, 6, 1), (1, 6, 7, 3), (2, 4, 5, 0), (7, 11, 8, 4), (5, 9, 10, 6), (6, 10, 11, 7), (4, 8, 9, 5), (12, 13, 15, 14)])
me_plane_010.polygons.foreach_set('material_index', [0, 0, 0, 0, 0, 0, 0, 0, 1])
_uv = me_plane_010.uv_layers.new(name='UVMap')
_uv.uv.foreach_set('vector', [1.782, 1.002, 2.059, 0.7102, -1.053, 0.7102, -0.7767, 1.002, 1.782, 1.002, 2.059, 0.7102, -1.053, 0.7102, -0.7767, 1.002, 1.782, 1.002, 2.059, 0.7102, -1.053, 0.7102, -0.7767, 1.002, 1.782, 1.002, 2.059, 0.7102, -1.053, 0.7102, -0.7767, 1.002, -1.159, 0.7016, -1.159, 0.8016, 2.19, 0.8016, 2.19, 0.7016, -1.159, 0.7016, -1.159, 0.8016, 2.19, 0.8016, 2.19, 0.7016, -1.159, 0.7016, -1.159, 0.8016, 2.19, 0.8016, 2.19, 0.7016, -1.159, 0.7016, -1.159, 0.8016, 2.19, 0.8016, 2.19, 0.7016, 0.9999, 0.9999, 0.0001001, 0.9999, 9.998e-05, 0.0001001, 0.9999, 9.998e-05])
_uv.active_render = True
_uv = me_plane_010.uv_layers.new(name='ao')
_uv.uv.foreach_set('vector', [0.9914, 0.1285, 0.9974, 0.1341, 0.9974, 0.07062, 0.9914, 0.07626, 0.947, 0.3853, 0.941, 0.3796, 0.941, 0.4431, 0.947, 0.4375, 0.9618, 0.3991, 0.9559, 0.3934, 0.9559, 0.4569, 0.9618, 0.4513, 0.9381, 0.3853, 0.9321, 0.3796, 0.9321, 0.4431, 0.9381, 0.4375, 0.927, 0.4483, 0.9244, 0.4483, 0.9244, 0.5341, 0.927, 0.5341, 0.9603, 0.4601, 0.9577, 0.4601, 0.9577, 0.5459, 0.9603, 0.5459, 0.9136, 0.4778, 0.9111, 0.4778, 0.9111, 0.5636, 0.9136, 0.5636, 0.9039, 0.4778, 0.9013, 0.4778, 0.9013, 0.5636, 0.9039, 0.5636, 0.9457, 0.1294, 0.9457, 0.1816, 0.8935, 0.1816, 0.8935, 0.1294])
me_plane_010.materials.append(mat_frame_2)
me_plane_010.materials.append(mat_canvas)
me_plane_010.use_remesh_fix_poles = True
me_plane_010.use_remesh_preserve_attributes = False
me_plane_010.use_mirror_vertex_groups = False
me_plane_010.update()
me_plane_011 = bpy.data.meshes.new('Plane.011')
me_plane_011.from_pydata([(-0.8758, 3.828e-08, -0.8758), (0.8758, 3.828e-08, -0.8758), (-0.8758, -3.828e-08, 0.8758), (0.8758, -3.828e-08, 0.8758), (-1.065, -0.06355, 1.065), (-1.065, -0.06355, -1.065), (1.065, -0.06355, -1.065), (1.065, -0.06355, 1.065), (-1.065, 0.05253, 1.065), (-1.065, 0.05253, -1.065), (1.065, 0.05253, -1.065), (1.065, 0.05253, 1.065), (-0.8758, 3.828e-08, -0.8758), (0.8758, 3.828e-08, -0.8758), (-0.8758, -3.828e-08, 0.8758), (0.8758, -3.828e-08, 0.8758)], [], [(3, 7, 4, 2), (0, 5, 6, 1), (1, 6, 7, 3), (2, 4, 5, 0), (7, 11, 8, 4), (5, 9, 10, 6), (6, 10, 11, 7), (4, 8, 9, 5), (12, 13, 15, 14)])
me_plane_011.polygons.foreach_set('material_index', [0, 0, 0, 0, 0, 0, 0, 0, 1])
_uv = me_plane_011.uv_layers.new(name='UVMap')
_uv.uv.foreach_set('vector', [1.881, 0.3149, 2.179, 0.0007632, -1.173, 0.0007633, -0.8757, 0.3149, 1.881, 0.3149, 2.179, 0.0007632, -1.173, 0.0007635, -0.8757, 0.3149, 1.881, 0.3149, 2.179, 0.0007632, -1.173, 0.0007635, -0.8757, 0.3149, 1.881, 0.3149, 2.179, 0.0007632, -1.173, 0.0007633, -0.8757, 0.3149, -1.159, 0.7016, -1.159, 0.8016, 2.19, 0.8016, 2.19, 0.7016, -1.159, 0.7016, -1.159, 0.8016, 2.19, 0.8016, 2.19, 0.7016, -1.159, 0.7016, -1.159, 0.8016, 2.19, 0.8016, 2.19, 0.7016, -1.159, 0.7016, -1.159, 0.8016, 2.19, 0.8016, 2.19, 0.7016, 0.9999, 0.9999, 0.0001001, 0.9999, 9.998e-05, 0.0001001, 0.9999, 9.998e-05])
_uv.active_render = True
_uv = me_plane_011.uv_layers.new(name='ao')
_uv.uv.foreach_set('vector', [0.9108, 0.6535, 0.9144, 0.657, 0.9144, 0.6178, 0.9108, 0.6213, 0.8972, 0.6134, 0.8935, 0.6099, 0.8935, 0.6491, 0.8972, 0.6456, 0.906, 0.6134, 0.9023, 0.6099, 0.9023, 0.6491, 0.906, 0.6456, 0.967, 0.5996, 0.9633, 0.5961, 0.9633, 0.6353, 0.967, 0.6318, 0.9257, 0.7317, 0.9241, 0.7317, 0.9241, 0.7846, 0.9257, 0.7846, 0.9286, 0.7866, 0.9302, 0.7866, 0.9302, 0.7337, 0.9286, 0.7337, 0.9073, 0.7787, 0.9089, 0.7787, 0.9089, 0.7258, 0.9073, 0.7258, 0.9212, 0.7317, 0.9196, 0.7317, 0.9196, 0.7846, 0.9212, 0.7846, 0.9838, 0.3105, 0.9838, 0.3427, 0.9516, 0.3427, 0.9516, 0.3105])
me_plane_011.materials.append(mat_frame_1)
me_plane_011.materials.append(mat_canvas)
me_plane_011.use_remesh_fix_poles = True
me_plane_011.use_remesh_preserve_attributes = False
me_plane_011.use_mirror_vertex_groups = False
me_plane_011.update()
me_plane_013 = bpy.data.meshes.new('Plane.013')
me_plane_013.from_pydata([(-1.0, 4.371e-08, -1.0), (1.0, 4.371e-08, -1.0), (-1.0, -4.371e-08, 1.0), (1.0, -4.371e-08, 1.0), (-1.216, -0.07257, 1.216), (-1.216, -0.07257, -1.216), (1.216, -0.07257, -1.216), (1.216, -0.07257, 1.216), (-1.216, 0.05998, 1.216), (-1.216, 0.05998, -1.216), (1.216, 0.05998, -1.216), (1.216, 0.05998, 1.216), (-1.0, 4.371e-08, -1.0), (1.0, 4.371e-08, -1.0), (-1.0, -4.371e-08, 1.0), (1.0, -4.371e-08, 1.0)], [], [(3, 7, 4, 2), (0, 5, 6, 1), (1, 6, 7, 3), (2, 4, 5, 0), (7, 11, 8, 4), (5, 9, 10, 6), (6, 10, 11, 7), (4, 8, 9, 5), (12, 13, 15, 14)])
me_plane_013.polygons.foreach_set('material_index', [0, 0, 0, 0, 0, 0, 0, 0, 1])
_uv = me_plane_013.uv_layers.new(name='UVMap')
_uv.uv.foreach_set('vector', [3.06, 0.8043, 3.613, 0.2215, -2.607, 0.2215, -2.055, 0.8043, 3.06, 0.8043, 3.613, 0.2215, -2.607, 0.2215, -2.055, 0.8043, 3.06, 0.8043, 3.613, 0.2215, -2.607, 0.2215, -2.055, 0.8043, 3.06, 0.8043, 3.613, 0.2215, -2.607, 0.2215, -2.055, 0.8043, -1.159, 0.7016, -1.159, 0.8016, 2.19, 0.8016, 2.19, 0.7016, -1.159, 0.7016, -1.159, 0.8016, 2.19, 0.8016, 2.19, 0.7016, -1.159, 0.7016, -1.159, 0.8016, 2.19, 0.8016, 2.19, 0.7016, -1.159, 0.7016, -1.159, 0.8016, 2.19, 0.8016, 2.19, 0.7016, 0.9999, 0.9999, 0.0001001, 0.9999, 9.998e-05, 0.0001001, 0.9999, 9.998e-05])
_uv.active_render = True
_uv = me_plane_013.uv_layers.new(name='ao')
_uv.uv.foreach_set('vector', [0.9674, 0.5076, 0.9632, 0.5036, 0.9632, 0.5484, 0.9674, 0.5444, 0.8951, 0.6074, 0.8993, 0.6114, 0.8993, 0.5666, 0.8951, 0.5706, 0.9801, 0.5877, 0.9843, 0.5917, 0.9843, 0.5469, 0.9801, 0.5509, 0.9036, 0.6054, 0.9078, 0.6094, 0.9078, 0.5646, 0.9036, 0.5686, 0.9923, 0.7292, 0.9941, 0.7292, 0.9941, 0.6687, 0.9923, 0.6687, 0.943, 0.6884, 0.9412, 0.6884, 0.9412, 0.7489, 0.943, 0.7489, 0.9192, 0.653, 0.9174, 0.653, 0.9174, 0.7134, 0.9192, 0.7134, 0.8985, 0.651, 0.8967, 0.651, 0.8967, 0.7115, 0.8985, 0.7115, 0.9303, 0.2711, 0.9303, 0.3079, 0.8935, 0.3079, 0.8935, 0.2711])
me_plane_013.materials.append(mat_frame_3)
me_plane_013.materials.append(mat_canvas)
me_plane_013.use_remesh_fix_poles = True
me_plane_013.use_remesh_preserve_attributes = False
me_plane_013.use_mirror_vertex_groups = False
me_plane_013.update()
me_plane_014 = bpy.data.meshes.new('Plane.014')
me_plane_014.from_pydata([(-1.083, 4.735e-08, -1.083), (1.083, 4.735e-08, -1.083), (-1.083, -4.735e-08, 1.083), (1.083, -4.735e-08, 1.083), (-1.317, -0.0786, 1.317), (-1.317, -0.0786, -1.317), (1.317, -0.0786, -1.317), (1.317, -0.0786, 1.317), (-1.317, 0.06497, 1.317), (-1.317, 0.06497, -1.317), (1.317, 0.06497, -1.317), (1.317, 0.06497, 1.317), (-1.083, 4.735e-08, -1.083), (1.083, 4.735e-08, -1.083), (-1.083, -4.735e-08, 1.083), (1.083, -4.735e-08, 1.083)], [], [(3, 7, 4, 2), (0, 5, 6, 1), (1, 6, 7, 3), (2, 4, 5, 0), (7, 11, 8, 4), (5, 9, 10, 6), (6, 10, 11, 7), (4, 8, 9, 5), (12, 13, 15, 14)])
me_plane_014.polygons.foreach_set('material_index', [0, 0, 0, 0, 0, 0, 0, 0, 1])
_uv = me_plane_014.uv_layers.new(name='UVMap')
_uv.uv.foreach_set('vector', [3.06, 0.8043, 3.613, 0.2215, -2.607, 0.2215, -2.055, 0.8043, 3.06, 0.8043, 3.613, 0.2215, -2.607, 0.2215, -2.055, 0.8043, 3.06, 0.8043, 3.613, 0.2215, -2.607, 0.2215, -2.055, 0.8043, 3.06, 0.8043, 3.613, 0.2215, -2.607, 0.2215, -2.055, 0.8043, -1.159, 0.7016, -1.159, 0.8016, 2.19, 0.8016, 2.19, 0.7016, -1.159, 0.7016, -1.159, 0.8016, 2.19, 0.8016, 2.19, 0.7016, -1.159, 0.7016, -1.159, 0.8016, 2.19, 0.8016, 2.19, 0.7016, -1.159, 0.7016, -1.159, 0.8016, 2.19, 0.8016, 2.19, 0.7016, 0.9999, 0.9999, 0.0001001, 0.9999, 9.998e-05, 0.0001001, 0.9999, 9.998e-05])
_uv.active_render = True
_uv = me_plane_014.uv_layers.new(name='ao')
_uv.uv.foreach_set('vector', [0.9166, 0.5222, 0.9211, 0.5265, 0.9211, 0.4781, 0.9166, 0.4824, 0.9345, 0.5001, 0.9299, 0.4958, 0.9299, 0.5442, 0.9345, 0.5399, 0.9444, 0.5001, 0.9399, 0.4958, 0.9399, 0.5442, 0.9444, 0.5399, 0.9502, 0.5261, 0.9547, 0.5304, 0.9547, 0.482, 0.9502, 0.4863, 0.9436, 0.685, 0.9456, 0.685, 0.9456, 0.6195, 0.9436, 0.6195, 0.9699, 0.6948, 0.9719, 0.6948, 0.9719, 0.6293, 0.9699, 0.6293, 0.9485, 0.6889, 0.9505, 0.6889, 0.9505, 0.6234, 0.9485, 0.6234, 0.9554, 0.6333, 0.9534, 0.6333, 0.9534, 0.6988, 0.9554, 0.6988, 0.9334, 0.2263, 0.8935, 0.2263, 0.8935, 0.1865, 0.9334, 0.1865])
me_plane_014.materials.append(mat_frame_3)
me_plane_014.materials.append(mat_canvas)
me_plane_014.use_remesh_fix_poles = True
me_plane_014.use_remesh_preserve_attributes = False
me_plane_014.use_mirror_vertex_groups = False
me_plane_014.update()
me_plane_015 = bpy.data.meshes.new('Plane.015')
me_plane_015.from_pydata([(-1.0, 4.371e-08, -1.0), (1.0, 4.371e-08, -1.0), (-1.0, -4.371e-08, 1.0), (1.0, -4.371e-08, 1.0), (-1.216, -0.07257, 1.216), (-1.216, -0.07257, -1.216), (1.216, -0.07257, -1.216), (1.216, -0.07257, 1.216), (-1.216, 0.05998, 1.216), (-1.216, 0.05998, -1.216), (1.216, 0.05998, -1.216), (1.216, 0.05998, 1.216), (-1.0, 4.371e-08, -1.0), (1.0, 4.371e-08, -1.0), (-1.0, -4.371e-08, 1.0), (1.0, -4.371e-08, 1.0)], [], [(3, 7, 4, 2), (0, 5, 6, 1), (1, 6, 7, 3), (2, 4, 5, 0), (7, 11, 8, 4), (5, 9, 10, 6), (6, 10, 11, 7), (4, 8, 9, 5), (12, 13, 15, 14)])
me_plane_015.polygons.foreach_set('material_index', [0, 0, 0, 0, 0, 0, 0, 0, 1])
_uv = me_plane_015.uv_layers.new(name='UVMap')
_uv.uv.foreach_set('vector', [1.881, 0.3149, 2.179, 0.0007632, -1.173, 0.0007633, -0.8757, 0.3149, 1.881, 0.3149, 2.179, 0.0007632, -1.173, 0.0007635, -0.8757, 0.3149, 1.881, 0.3149, 2.179, 0.0007632, -1.173, 0.0007635, -0.8757, 0.3149, 1.881, 0.3149, 2.179, 0.0007632, -1.173, 0.0007633, -0.8757, 0.3149, -1.159, 0.7016, -1.159, 0.8016, 2.19, 0.8016, 2.19, 0.7016, -1.159, 0.7016, -1.159, 0.8016, 2.19, 0.8016, 2.19, 0.7016, -1.159, 0.7016, -1.159, 0.8016, 2.19, 0.8016, 2.19, 0.7016, -1.159, 0.7016, -1.159, 0.8016, 2.19, 0.8016, 2.19, 0.7016, 0.9999, 0.9999, 0.0001001, 0.9999, 9.998e-05, 0.0001001, 0.9999, 9.998e-05])
_uv.active_render = True
_uv = me_plane_015.uv_layers.new(name='ao')
_uv.uv.foreach_set('vector', [0.9208, 0.5312, 0.9166, 0.5273, 0.9166, 0.572, 0.9208, 0.568, 0.9919, 0.5076, 0.9877, 0.5036, 0.9877, 0.5484, 0.9919, 0.5444, 0.9516, 0.5332, 0.9474, 0.5292, 0.9474, 0.574, 0.9516, 0.57, 0.947, 0.6153, 0.9511, 0.6192, 0.9511, 0.5745, 0.947, 0.5785, 0.9744, 0.6982, 0.9726, 0.6982, 0.9726, 0.7587, 0.9744, 0.7587, 0.9507, 0.7626, 0.9525, 0.7626, 0.9525, 0.7022, 0.9507, 0.7022, 0.9317, 0.7292, 0.9335, 0.7292, 0.9335, 0.6687, 0.9317, 0.6687, 0.9477, 0.6923, 0.9459, 0.6923, 0.9459, 0.7528, 0.9477, 0.7528, 0.9884, 0.306, 0.9516, 0.306, 0.9516, 0.2692, 0.9884, 0.2692])
me_plane_015.materials.append(mat_frame_1)
me_plane_015.materials.append(mat_canvas)
me_plane_015.use_remesh_fix_poles = True
me_plane_015.use_remesh_preserve_attributes = False
me_plane_015.use_mirror_vertex_groups = False
me_plane_015.update()
me_plane_016 = bpy.data.meshes.new('Plane.016')
me_plane_016.from_pydata([(-1.651, 7.219e-08, -1.651), (1.651, 7.219e-08, -1.651), (-1.651, -7.219e-08, 1.651), (1.651, -7.219e-08, 1.651), (-2.008, -0.1198, 2.008), (-2.008, -0.1198, -2.008), (2.008, -0.1198, -2.008), (2.008, -0.1198, 2.008), (-2.008, 0.09905, 2.008), (-2.008, 0.09905, -2.008), (2.008, 0.09905, -2.008), (2.008, 0.09905, 2.008), (-1.651, 7.219e-08, -1.651), (1.651, 7.219e-08, -1.651), (-1.651, -7.219e-08, 1.651), (1.651, -7.219e-08, 1.651)], [], [(3, 7, 4, 2), (0, 5, 6, 1), (1, 6, 7, 3), (2, 4, 5, 0), (7, 11, 8, 4), (5, 9, 10, 6), (6, 10, 11, 7), (4, 8, 9, 5), (12, 13, 15, 14)])
me_plane_016.polygons.foreach_set('material_index', [0, 0, 0, 0, 0, 0, 0, 0, 1])
_uv = me_plane_016.uv_layers.new(name='UVMap')
_uv.uv.foreach_set('vector', [1.782, 1.002, 2.059, 0.7102, -1.053, 0.7102, -0.7767, 1.002, 1.782, 1.002, 2.059, 0.7102, -1.053, 0.7102, -0.7767, 1.002, 1.782, 1.002, 2.059, 0.7102, -1.053, 0.7102, -0.7767, 1.002, 1.782, 1.002, 2.059, 0.7102, -1.053, 0.7102, -0.7767, 1.002, -1.159, 0.7016, -1.159, 0.8016, 2.19, 0.8016, 2.19, 0.7016, -1.159, 0.7016, -1.159, 0.8016, 2.19, 0.8016, 2.19, 0.7016, -1.159, 0.7016, -1.159, 0.8016, 2.19, 0.8016, 2.19, 0.7016, -1.159, 0.7016, -1.159, 0.8016, 2.19, 0.8016, 2.19, 0.7016, 0.9999, 0.9999, 0.0001001, 0.9999, 9.998e-05, 0.0001001, 0.9999, 9.998e-05])
_uv.active_render = True
_uv = me_plane_016.uv_layers.new(name='ao')
_uv.uv.foreach_set('vector', [0.9914, 0.2501, 0.9983, 0.2567, 0.9983, 0.1828, 0.9914, 0.1894, 0.9947, 0.008301, 0.9878, 0.001739, 0.9878, 0.07563, 0.9947, 0.06907, 0.9909, 0.3958, 0.9978, 0.4024, 0.9978, 0.3285, 0.9909, 0.335, 0.9983, 0.2622, 0.9914, 0.2556, 0.9914, 0.3295, 0.9983, 0.323, 0.9855, 0.3991, 0.9825, 0.3991, 0.9825, 0.4989, 0.9855, 0.4989, 0.9707, 0.4989, 0.9737, 0.4989, 0.9737, 0.3991, 0.9707, 0.3991, 0.9529, 0.3794, 0.9499, 0.3794, 0.9499, 0.4792, 0.9529, 0.4792, 0.9678, 0.3991, 0.9648, 0.3991, 0.9648, 0.4989, 0.9678, 0.4989, 0.8935, 0.1252, 0.8935, 0.06446, 0.9543, 0.06446, 0.9543, 0.1252])
me_plane_016.materials.append(mat_frame_2)
me_plane_016.materials.append(mat_canvas)
me_plane_016.use_remesh_fix_poles = True
me_plane_016.use_remesh_preserve_attributes = False
me_plane_016.use_mirror_vertex_groups = False
me_plane_016.update()
me_plane_017 = bpy.data.meshes.new('Plane.017')
me_plane_017.from_pydata([(-1.598, 6.984e-08, -1.598), (1.598, 6.984e-08, -1.598), (-1.598, -6.984e-08, 1.598), (1.598, -6.984e-08, 1.598), (-1.943, -0.1159, 1.943), (-1.943, -0.1159, -1.943), (1.943, -0.1159, -1.943), (1.943, -0.1159, 1.943), (-1.943, 0.09583, 1.943), (-1.943, 0.09583, -1.943), (1.943, 0.09583, -1.943), (1.943, 0.09583, 1.943), (-1.598, 6.984e-08, -1.598), (1.598, 6.984e-08, -1.598), (-1.598, -6.984e-08, 1.598), (1.598, -6.984e-08, 1.598)], [], [(3, 7, 4, 2), (0, 5, 6, 1), (1, 6, 7, 3), (2, 4, 5, 0), (7, 11, 8, 4), (5, 9, 10, 6), (6, 10, 11, 7), (4, 8, 9, 5), (12, 13, 15, 14)])
me_plane_017.polygons.foreach_set('material_index', [0, 0, 0, 0, 0, 0, 0, 0, 1])
_uv = me_plane_017.uv_layers.new(name='UVMap')
_uv.uv.foreach_set('vector', [1.881, 0.3149, 2.179, 0.0007632, -1.173, 0.0007633, -0.8757, 0.3149, 1.881, 0.3149, 2.179, 0.0007632, -1.173, 0.0007635, -0.8757, 0.3149, 1.881, 0.3149, 2.179, 0.0007632, -1.173, 0.0007635, -0.8757, 0.3149, 1.881, 0.3149, 2.179, 0.0007632, -1.173, 0.0007633, -0.8757, 0.3149, -1.159, 0.7016, -1.159, 0.8016, 2.19, 0.8016, 2.19, 0.7016, -1.159, 0.7016, -1.159, 0.8016, 2.19, 0.8016, 2.19, 0.7016, -1.159, 0.7016, -1.159, 0.8016, 2.19, 0.8016, 2.19, 0.7016, -1.159, 0.7016, -1.159, 0.8016, 2.19, 0.8016, 2.19, 0.7016, 0.9999, 0.9999, 0.0001001, 0.9999, 9.998e-05, 0.0001001, 0.9999, 9.998e-05])
_uv.active_render = True
_uv = me_plane_017.uv_layers.new(name='ao')
_uv.uv.foreach_set('vector', [0.9195, 0.3565, 0.9128, 0.3501, 0.9128, 0.4216, 0.9195, 0.4153, 0.9099, 0.3565, 0.9032, 0.3501, 0.9032, 0.4216, 0.9099, 0.4153, 0.9002, 0.3565, 0.8935, 0.3501, 0.8935, 0.4216, 0.9002, 0.4153, 0.9292, 0.3801, 0.9225, 0.3737, 0.9225, 0.4452, 0.9292, 0.4389, 0.8984, 0.4246, 0.8955, 0.4246, 0.8955, 0.5213, 0.8984, 0.5213, 0.9767, 0.4957, 0.9795, 0.4957, 0.9795, 0.3991, 0.9767, 0.3991, 0.9971, 0.4069, 0.9943, 0.4069, 0.9943, 0.5035, 0.9971, 0.5035, 0.9913, 0.403, 0.9884, 0.403, 0.9884, 0.4996, 0.9913, 0.4996, 0.9523, 0.06027, 0.8935, 0.06027, 0.8935, 0.001478, 0.9523, 0.001478])
me_plane_017.materials.append(mat_frame_1)
me_plane_017.materials.append(mat_canvas)
me_plane_017.use_remesh_fix_poles = True
me_plane_017.use_remesh_preserve_attributes = False
me_plane_017.use_mirror_vertex_groups = False
me_plane_017.update()
me_plane_018 = bpy.data.meshes.new('Plane.018')
me_plane_018.from_pydata([(-1.218, 5.323e-08, -1.218), (1.218, 5.323e-08, -1.218), (-1.218, -5.323e-08, 1.218), (1.218, -5.323e-08, 1.218), (-1.481, -0.08837, 1.481), (-1.481, -0.08837, -1.481), (1.481, -0.08837, -1.481), (1.481, -0.08837, 1.481), (-1.481, 0.07304, 1.481), (-1.481, 0.07304, -1.481), (1.481, 0.07304, -1.481), (1.481, 0.07304, 1.481), (-1.218, 5.323e-08, -1.218), (1.218, 5.323e-08, -1.218), (-1.218, -5.323e-08, 1.218), (1.218, -5.323e-08, 1.218)], [], [(3, 7, 4, 2), (0, 5, 6, 1), (1, 6, 7, 3), (2, 4, 5, 0), (7, 11, 8, 4), (5, 9, 10, 6), (6, 10, 11, 7), (4, 8, 9, 5), (12, 13, 15, 14)])
me_plane_018.polygons.foreach_set('material_index', [0, 0, 0, 0, 0, 0, 0, 0, 1])
_uv = me_plane_018.uv_layers.new(name='UVMap')
_uv.uv.foreach_set('vector', [3.06, 0.8043, 3.613, 0.2215, -2.607, 0.2215, -2.055, 0.8043, 3.06, 0.8043, 3.613, 0.2215, -2.607, 0.2215, -2.055, 0.8043, 3.06, 0.8043, 3.613, 0.2215, -2.607, 0.2215, -2.055, 0.8043, 3.06, 0.8043, 3.613, 0.2215, -2.607, 0.2215, -2.055, 0.8043, -1.159, 0.7016, -1.159, 0.8016, 2.19, 0.8016, 2.19, 0.7016, -1.159, 0.7016, -1.159, 0.8016, 2.19, 0.8016, 2.19, 0.7016, -1.159, 0.7016, -1.159, 0.8016, 2.19, 0.8016, 2.19, 0.7016, -1.159, 0.7016, -1.159, 0.8016, 2.19, 0.8016, 2.19, 0.7016, 0.9999, 0.9999, 0.0001001, 0.9999, 9.998e-05, 0.0001001, 0.9999, 9.998e-05])
_uv.active_render = True
_uv = me_plane_018.uv_layers.new(name='ao')
_uv.uv.foreach_set('vector', [0.9319, 0.4923, 0.937, 0.4971, 0.937, 0.4426, 0.9319, 0.4475, 0.9127, 0.4706, 0.9178, 0.4755, 0.9178, 0.421, 0.9127, 0.4258, 0.903, 0.4706, 0.9081, 0.4755, 0.9081, 0.421, 0.903, 0.4258, 0.9408, 0.4923, 0.9459, 0.4971, 0.9459, 0.4426, 0.9408, 0.4475, 0.9288, 0.59, 0.9266, 0.59, 0.9266, 0.6636, 0.9288, 0.6636, 0.9201, 0.5762, 0.9179, 0.5762, 0.9179, 0.6498, 0.9201, 0.6498, 0.9966, 0.5919, 0.9944, 0.5919, 0.9944, 0.6656, 0.9966, 0.6656, 0.9317, 0.6656, 0.9339, 0.6656, 0.9339, 0.5919, 0.9317, 0.5919, 0.9935, 0.1821, 0.9487, 0.1821, 0.9487, 0.1373, 0.9935, 0.1373])
me_plane_018.materials.append(mat_frame_3)
me_plane_018.materials.append(mat_canvas)
me_plane_018.use_remesh_fix_poles = True
me_plane_018.use_remesh_preserve_attributes = False
me_plane_018.use_mirror_vertex_groups = False
me_plane_018.update()
me_plane_019 = bpy.data.meshes.new('Plane.019')
me_plane_019.from_pydata([(-1.0, 4.371e-08, -1.0), (1.0, 4.371e-08, -1.0), (-1.0, -4.371e-08, 1.0), (1.0, -4.371e-08, 1.0), (-1.216, -0.07257, 1.216), (-1.216, -0.07257, -1.216), (1.216, -0.07257, -1.216), (1.216, -0.07257, 1.216), (-1.216, 0.05998, 1.216), (-1.216, 0.05998, -1.216), (1.216, 0.05998, -1.216), (1.216, 0.05998, 1.216), (-1.0, 4.371e-08, -1.0), (1.0, 4.371e-08, -1.0), (-1.0, -4.371e-08, 1.0), (1.0, -4.371e-08, 1.0)], [], [(3, 7, 4, 2), (0, 5, 6, 1), (1, 6, 7, 3), (2, 4, 5, 0), (7, 11, 8, 4), (5, 9, 10, 6), (6, 10, 11, 7), (4, 8, 9, 5), (12, 13, 15, 14)])
me_plane_019.polygons.foreach_set('material_index', [0, 0, 0, 0, 0, 0, 0, 0, 1])
_uv = me_plane_019.uv_layers.new(name='UVMap')
_uv.uv.foreach_set('vector', [1.782, 1.002, 2.059, 0.7102, -1.053, 0.7102, -0.7767, 1.002, 1.782, 1.002, 2.059, 0.7102, -1.053, 0.7102, -0.7767, 1.002, 1.782, 1.002, 2.059, 0.7102, -1.053, 0.7102, -0.7767, 1.002, 1.782, 1.002, 2.059, 0.7102, -1.053, 0.7102, -0.7767, 1.002, -1.159, 0.7016, -1.159, 0.8016, 2.19, 0.8016, 2.19, 0.7016, -1.159, 0.7016, -1.159, 0.8016, 2.19, 0.8016, 2.19, 0.7016, -1.159, 0.7016, -1.159, 0.8016, 2.19, 0.8016, 2.19, 0.7016, -1.159, 0.7016, -1.159, 0.8016, 2.19, 0.8016, 2.19, 0.7016, 0.9999, 0.9999, 0.0001001, 0.9999, 9.998e-05, 0.0001001, 0.9999, 9.998e-05])
_uv.active_render = True
_uv = me_plane_019.uv_layers.new(name='ao')
_uv.uv.foreach_set('vector', [0.9628, 0.5897, 0.967, 0.5936, 0.967, 0.5489, 0.9628, 0.5529, 0.9279, 0.547, 0.9238, 0.543, 0.9238, 0.5877, 0.9279, 0.5838, 0.9313, 0.5838, 0.9355, 0.5877, 0.9355, 0.543, 0.9313, 0.547, 0.9587, 0.5529, 0.9545, 0.5489, 0.9545, 0.5936, 0.9587, 0.5897, 0.9573, 0.7022, 0.9555, 0.7022, 0.9555, 0.7626, 0.9573, 0.7626, 0.924, 0.6667, 0.9222, 0.6667, 0.9222, 0.7272, 0.924, 0.7272, 0.962, 0.7041, 0.9602, 0.7041, 0.9602, 0.7646, 0.962, 0.7646, 0.9269, 0.7272, 0.9287, 0.7272, 0.9287, 0.6667, 0.9269, 0.6667, 0.9516, 0.2233, 0.9516, 0.1865, 0.9884, 0.1865, 0.9884, 0.2233])
me_plane_019.materials.append(mat_frame_2)
me_plane_019.materials.append(mat_canvas)
me_plane_019.use_remesh_fix_poles = True
me_plane_019.use_remesh_preserve_attributes = False
me_plane_019.use_mirror_vertex_groups = False
me_plane_019.update()
me_plane_003 = bpy.data.meshes.new('Plane.003')
me_plane_003.from_pydata([(-12.04, -12.04, -5.765), (12.04, -12.04, -5.765), (-12.04, 12.04, -5.765), (12.04, 12.04, -5.765), (-12.04, 12.04, 5.765), (-12.04, -12.04, 5.765), (12.04, -12.04, 5.765), (12.04, 12.04, 5.765)], [], [(5, 4, 7, 6), (1, 6, 7, 3), (2, 4, 5, 0), (3, 7, 4, 2), (0, 5, 6, 1)])
_uv = me_plane_003.uv_layers.new(name='UVMap')
_uv.uv.foreach_set('vector', [0.4998, 0.0001883, 0.0001883, 0.0001882, 0.0001882, 0.4998, 0.4998, 0.4998, 0.4998, 0.9789, 0.4998, 0.7398, 0.0001883, 0.7398, 0.0001882, 0.9789, 0.5002, 0.2398, 0.5002, 0.4789, 0.9998, 0.4789, 0.9998, 0.2398, 0.9998, 0.2394, 0.9998, 0.0001883, 0.5002, 0.0001882, 0.5002, 0.2394, 0.4998, 0.7394, 0.4998, 0.5002, 0.0001883, 0.5002, 0.0001882, 0.7394])
_uv.active_render = True
_uv = me_plane_003.uv_layers.new(name='ao')
_uv.uv.foreach_set('vector', [0.4445, 0.001476, 0.4445, 0.4445, 0.001472, 0.4445, 0.001472, 0.001475, 0.4475, 0.4282, 0.4475, 0.218, 0.8906, 0.218, 0.8906, 0.4282, 0.4475, 0.6466, 0.4475, 0.4359, 0.8906, 0.4359, 0.8906, 0.6466, 0.8906, 0.651, 0.8906, 0.8631, 0.4475, 0.8631, 0.4475, 0.651, 0.8906, 0.001479, 0.8906, 0.2136, 0.4475, 0.2136, 0.4475, 0.001479])
me_plane_003.materials.append(mat_walls)
me_plane_003.use_remesh_fix_poles = True
me_plane_003.use_remesh_preserve_attributes = False
me_plane_003.update()

# ---- objects
ob_lamp = bpy.data.objects.new('Lamp', light_lamp)
ob_lamp_001 = bpy.data.objects.new('Lamp.001', light_lamp_001)
ob_camera = bpy.data.objects.new('Camera', cam_camera)
ob_reflectionplane = bpy.data.objects.new('ReflectionPlane', None)
ob_frame_1 = bpy.data.objects.new('frame_1', me_plane_001)
ob_center_wall = bpy.data.objects.new('center_wall', me_plane_002)
ob_frame_1_001 = bpy.data.objects.new('frame_1.001', me_plane_004)
ob_frame_1_002 = bpy.data.objects.new('frame_1.002', me_plane_005)
ob_frame_1_003 = bpy.data.objects.new('frame_1.003', me_plane_006)
ob_floor = bpy.data.objects.new('floor', me_plane_007)
ob_frame_1_004 = bpy.data.objects.new('frame_1.004', me_plane_008)
ob_frame_1_005 = bpy.data.objects.new('frame_1.005', me_plane_009)
ob_frame_1_006 = bpy.data.objects.new('frame_1.006', me_plane_010)
ob_frame_1_007 = bpy.data.objects.new('frame_1.007', me_plane_011)
ob_frame_1_008 = bpy.data.objects.new('frame_1.008', me_plane_013)
ob_frame_1_009 = bpy.data.objects.new('frame_1.009', me_plane_014)
ob_frame_1_010 = bpy.data.objects.new('frame_1.010', me_plane_015)
ob_frame_1_011 = bpy.data.objects.new('frame_1.011', me_plane_016)
ob_frame_1_012 = bpy.data.objects.new('frame_1.012', me_plane_017)
ob_frame_1_013 = bpy.data.objects.new('frame_1.013', me_plane_018)
ob_frame_1_014 = bpy.data.objects.new('frame_1.014', me_plane_019)
ob_walls = bpy.data.objects.new('walls', me_plane_003)

# ---- transforms, parenting, visibility, modifiers, constraints
ob_lamp.location = (-0.1944, -2.547, 4.411)
ob_lamp.rotation_euler = (0.4322, 9.3e-17, 2.042e-17)
ob_lamp.lock_rotations_4d = False
ob_lamp.empty_display_type = 'ARROWS'
ob_lamp.color = (0.0, 0.0, 0.0, 0.0)
ob_lamp.lineart.crease_threshold = 0.0
ob_lamp_001.location = (-0.1944, 3.278, 4.103)
ob_lamp_001.rotation_euler = (-0.3861, -8.362e-17, 1.635e-17)
ob_lamp_001.lock_rotations_4d = False
ob_lamp_001.empty_display_type = 'ARROWS'
ob_lamp_001.color = (0.0, 0.0, 0.0, 0.0)
ob_lamp_001.lineart.crease_threshold = 0.0
ob_camera.location = (3.88, -7.908, 0.9332)
ob_camera.rotation_euler = (1.469, 3.765e-08, 0.4372)
ob_reflectionplane.location = (0.0, 0.3948, -3.569)
ob_reflectionplane.scale = (12.14, 12.14, 12.14)
ob_reflectionplane.empty_image_offset = (0.0, 0.0)
ob_frame_1.location = (0.0, 0.0, 0.0)
ob_frame_1.rotation_euler = (-1.571, 3.258e-07, 3.142)
ob_frame_1.lineart.crease_threshold = 0.0
ob_center_wall.location = (0.0, 0.05998, 0.0)
ob_center_wall.rotation_euler = (1.571, -0.0, 0.0)
ob_frame_1_001.location = (1.365, 0.7895, 1.142)
ob_frame_1_001.rotation_euler = (-1.571, -0.3007, -4.167e-08)
ob_frame_1_001.lineart.crease_threshold = 0.0
ob_frame_1_002.location = (-1.658, 0.7895, -0.08357)
ob_frame_1_002.rotation_euler = (-1.571, 0.1344, 1.816e-08)
ob_frame_1_002.lineart.crease_threshold = 0.0
ob_frame_1_003.location = (0.7522, 0.7895, -1.476)
ob_frame_1_003.rotation_euler = (-1.571, 0.2814, 3.884e-08)
ob_frame_1_003.lineart.crease_threshold = 0.0
ob_floor.location = (0.0, 0.3948, 2.204)
ob_frame_1_004.location = (-6.673, 12.38, 0.1093)
ob_frame_1_004.rotation_euler = (-0.0, 3.142, -0.0)
ob_frame_1_004.lineart.crease_threshold = 0.0
ob_frame_1_005.location = (-0.04623, 12.38, 0.1477)
ob_frame_1_005.rotation_euler = (-0.0, 3.142, -0.0)
ob_frame_1_005.lineart.crease_threshold = 0.0
ob_frame_1_006.location = (6.088, 12.38, 0.1477)
ob_frame_1_006.rotation_euler = (-0.0, 3.142, -0.0)
ob_frame_1_006.lineart.crease_threshold = 0.0
ob_frame_1_007.location = (11.98, 5.064, 0.1477)
ob_frame_1_007.rotation_euler = (4.235e-22, 3.142, -1.571)
ob_frame_1_007.lineart.crease_threshold = 0.0
ob_frame_1_008.location = (11.98, -2.095, 0.1477)
ob_frame_1_008.rotation_euler = (-0.0, 3.142, -1.571)
ob_frame_1_008.lineart.crease_threshold = 0.0
ob_frame_1_009.location = (-8.197, -11.59, 0.1477)
ob_frame_1_009.rotation_euler = (-3.388e-21, 3.142, -3.142)
ob_frame_1_009.lineart.crease_threshold = 0.0
ob_frame_1_010.location = (7.807, -11.59, 0.1626)
ob_frame_1_010.rotation_euler = (-0.0, 3.142, -3.142)
ob_frame_1_010.lineart.crease_threshold = 0.0
ob_frame_1_011.location = (0.2325, -11.59, 0.2786)
ob_frame_1_011.rotation_euler = (-0.0, 3.142, -3.142)
ob_frame_1_011.lineart.crease_threshold = 0.0
ob_frame_1_012.location = (-11.96, -5.67, 0.1093)
ob_frame_1_012.rotation_euler = (-0.0, 3.142, 1.571)
ob_frame_1_012.lineart.crease_threshold = 0.0
ob_frame_1_013.location = (-11.96, 0.9562, 0.1477)
ob_frame_1_013.rotation_euler = (-0.0, 3.142, 1.571)
ob_frame_1_013.lineart.crease_threshold = 0.0
ob_frame_1_014.location = (-11.96, 7.09, 0.1477)
ob_frame_1_014.rotation_euler = (-0.0, 3.142, 1.571)
ob_frame_1_014.lineart.crease_threshold = 0.0
ob_walls.location = (0.0, 0.3948, 2.204)

# ---- collection membership
col_collection_1.objects.link(ob_lamp)
col_collection_1.objects.link(ob_lamp_001)
col_collection_1.objects.link(ob_camera)
col_collection_1.objects.link(ob_reflectionplane)
col_room.objects.link(ob_frame_1)
col_room.objects.link(ob_center_wall)
col_room.objects.link(ob_frame_1_001)
col_room.objects.link(ob_frame_1_002)
col_room.objects.link(ob_frame_1_003)
col_room.objects.link(ob_floor)
col_room.objects.link(ob_frame_1_004)
col_room.objects.link(ob_frame_1_005)
col_room.objects.link(ob_frame_1_006)
col_room.objects.link(ob_frame_1_007)
col_room.objects.link(ob_frame_1_008)
col_room.objects.link(ob_frame_1_009)
col_room.objects.link(ob_frame_1_010)
col_room.objects.link(ob_frame_1_011)
col_room.objects.link(ob_frame_1_012)
col_room.objects.link(ob_frame_1_013)
col_room.objects.link(ob_frame_1_014)
col_room.objects.link(ob_walls)

# ---- scene / render settings (as saved in the file)
scene.camera = ob_camera
scene.frame_start = 0; scene.frame_end = 250; scene.frame_set(1)
scene.render.engine = 'BLENDER_EEVEE_NEXT'
scene.render.resolution_percentage = 50
scene.render.dither_intensity = 0.0
scene.cycles.use_denoising = False
scene.cycles.samples = 128
scene.cycles.sampling_pattern = 'TABULATED_SOBOL'
scene.cycles.use_adaptive_sampling = False
scene.cycles.use_light_tree = False
scene.cycles.blur_glossy = 0.0
scene.cycles.sample_clamp_indirect = 0.0
scene.eevee.gi_cubemap_resolution = '256'
scene.view_settings.view_transform = 'Standard'
bpy.context.view_layer.update()
